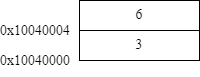

The diagram above was exported from draw.io. Its source (the exported page's mxGraphModel, read from the mxfile embedded in the PNG):
<mxGraphModel dx="1422" dy="702" grid="1" gridSize="10" guides="1" tooltips="1" connect="1" arrows="1" fold="1" page="1" pageScale="1" pageWidth="827" pageHeight="1169" math="0" shadow="0">
  <root>
    <mxCell id="0" />
    <mxCell id="1" parent="0" />
    <mxCell id="2" value="3" style="rounded=0;whiteSpace=wrap;html=1;labelBackgroundColor=none;fontFamily=Times New Roman;fontSize=14;" vertex="1" parent="1">
      <mxGeometry x="360" y="390" width="120" height="30" as="geometry" />
    </mxCell>
    <mxCell id="3" value="6" style="rounded=0;whiteSpace=wrap;html=1;labelBackgroundColor=none;fontFamily=Times New Roman;fontSize=14;" vertex="1" parent="1">
      <mxGeometry x="360" y="360" width="120" height="30" as="geometry" />
    </mxCell>
    <mxCell id="4" value="0x10040000" style="text;html=1;strokeColor=none;fillColor=none;align=center;verticalAlign=middle;whiteSpace=wrap;rounded=0;labelBackgroundColor=none;fontFamily=Times New Roman;fontSize=14;" vertex="1" parent="1">
      <mxGeometry x="286" y="406" width="60" height="30" as="geometry" />
    </mxCell>
    <mxCell id="5" value="0x10040004" style="text;html=1;strokeColor=none;fillColor=none;align=center;verticalAlign=middle;whiteSpace=wrap;rounded=0;labelBackgroundColor=none;fontFamily=Times New Roman;fontSize=14;" vertex="1" parent="1">
      <mxGeometry x="286" y="376" width="60" height="30" as="geometry" />
    </mxCell>
  </root>
</mxGraphModel>